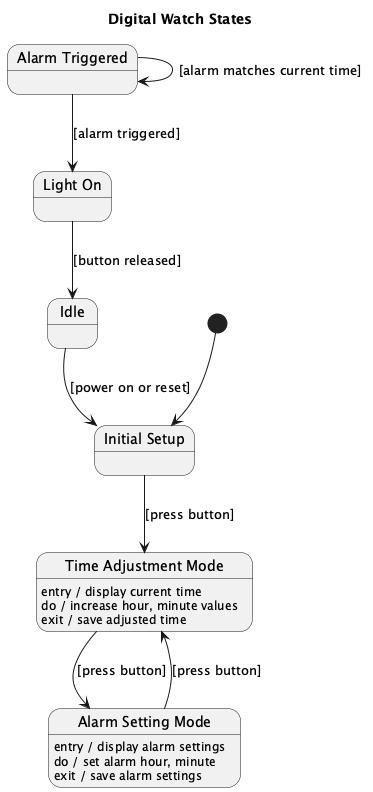

The diagram above was rendered by PlantUML. Its source (embedded in the PNG):
@startuml
title Digital Watch States

[*] --> InitialSetup

state "Initial Setup" as InitialSetup
state "Time Adjustment Mode" as TimeAdjustmentMode
state "Alarm Setting Mode" as AlarmSettingMode
state "Alarm Triggered" as AlarmTriggered
state "Light On" as LightOn
state "Idle" as Idle

InitialSetup --> TimeAdjustmentMode : [press button]
TimeAdjustmentMode --> AlarmSettingMode : [press button]
AlarmSettingMode --> TimeAdjustmentMode : [press button]

TimeAdjustmentMode : entry / display current time
TimeAdjustmentMode : do / increase hour, minute values
TimeAdjustmentMode : exit / save adjusted time

AlarmSettingMode : entry / display alarm settings
AlarmSettingMode : do / set alarm hour, minute
AlarmSettingMode : exit / save alarm settings

AlarmTriggered --> AlarmTriggered : [alarm matches current time]
AlarmTriggered --> LightOn : [alarm triggered]

LightOn --> Idle : [button released]

Idle --> InitialSetup : [power on or reset]

@enduml